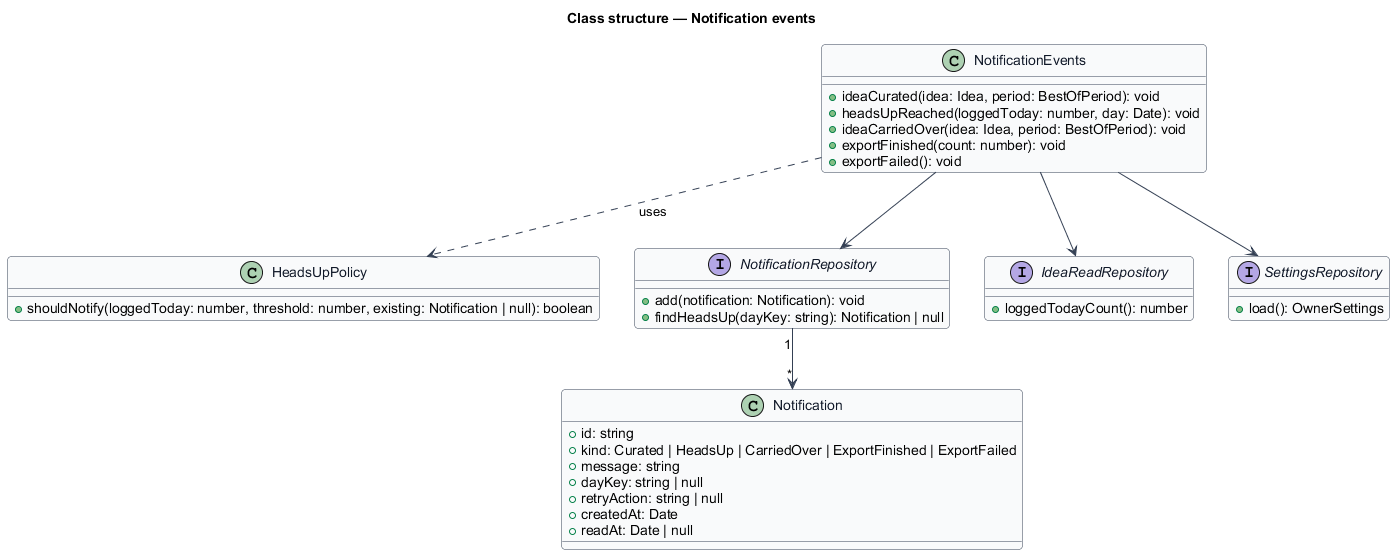

The diagram above was rendered by PlantUML. Its source (embedded in the PNG):
@startuml
skinparam backgroundColor #FFFFFF
skinparam shadowing false
skinparam roundcorner 8
skinparam defaultFontName Arial
skinparam ArrowColor #344054
skinparam class {
  BorderColor #344054
  FontColor #101828
  BackgroundColor #F9FAFB
}
title Class structure — Notification events

class NotificationEvents {
  +ideaCurated(idea: Idea, period: BestOfPeriod): void
  +headsUpReached(loggedToday: number, day: Date): void
  +ideaCarriedOver(idea: Idea, period: BestOfPeriod): void
  +exportFinished(count: number): void
  +exportFailed(): void
}
class HeadsUpPolicy {
  +shouldNotify(loggedToday: number, threshold: number, existing: Notification | null): boolean
}
class Notification {
  +id: string
  +kind: Curated | HeadsUp | CarriedOver | ExportFinished | ExportFailed
  +message: string
  +dayKey: string | null
  +retryAction: string | null
  +createdAt: Date
  +readAt: Date | null
}
interface NotificationRepository {
  +add(notification: Notification): void
  +findHeadsUp(dayKey: string): Notification | null
}
interface IdeaReadRepository {
  +loggedTodayCount(): number
}
interface SettingsRepository {
  +load(): OwnerSettings
}
NotificationEvents ..> HeadsUpPolicy : uses
NotificationEvents --> NotificationRepository
NotificationEvents --> IdeaReadRepository
NotificationEvents --> SettingsRepository
NotificationRepository "1" --> "*" Notification
@enduml